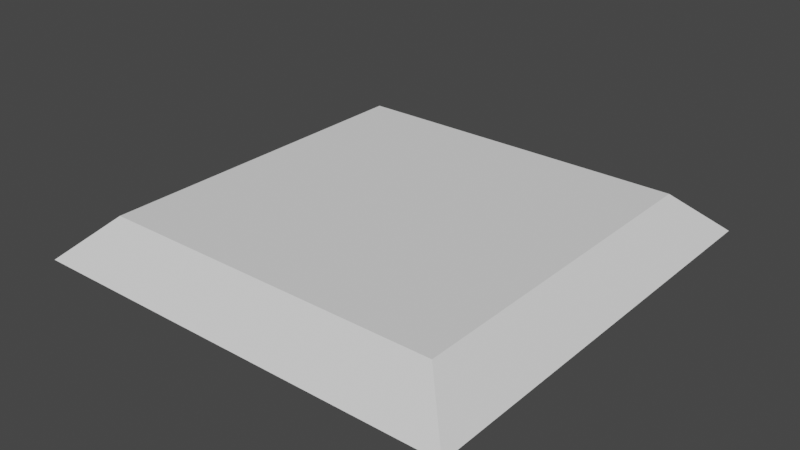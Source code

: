 # Source: pressure_switch.blend  (saved by Blender 3.4.6; exported with 4.5.12 LTS)
import bpy
from mathutils import Matrix  # noqa: F401  (used for matrix-valued properties, if any)

bpy.ops.wm.read_factory_settings(use_empty=True)
scene = bpy.context.scene
scene.name = 'Scene'

# ---- collections
col_collection = bpy.data.collections.new('Collection'); scene.collection.children.link(col_collection)

# ---- world
world_world = bpy.data.worlds.new('World'); scene.world = world_world
world_world.use_nodes = True; world_world.node_tree.nodes.clear()
_N = world_world.node_tree.nodes; _L = world_world.node_tree.links
n0 = _N.new('ShaderNodeOutputWorld'); n0.name = 'World Output'; n0.location = (300, 300)
n1 = _N.new('ShaderNodeBackground'); n1.name = 'Background'; n1.location = (10, 300)
n1.inputs[0].default_value = (0.05088, 0.05088, 0.05088, 1.0)
_L.new(n1.outputs[0], n0.inputs[0])
n0.is_active_output = True
world_world.color = (0.05088, 0.05088, 0.05088)
world_world.use_sun_shadow = False
world_world.sun_shadow_jitter_overblur = 0.0

# ---- meshes
me_cube_001 = bpy.data.meshes.new('Cube.001')
me_cube_001.from_pydata([(-0.5, -0.5, 0.0), (-0.4, -0.4, 0.09364), (-0.5, 0.5, 0.0), (-0.4, 0.4, 0.09364), (0.5, -0.5, 0.0), (0.4, -0.4, 0.09364), (0.5, 0.5, 0.0), (0.4, 0.4, 0.09364)], [], [(0, 1, 3, 2), (2, 3, 7, 6), (6, 7, 5, 4), (4, 5, 1, 0), (2, 6, 4, 0), (7, 3, 1, 5)])
_uv = me_cube_001.uv_layers.new(name='UVMap')
_uv.uv.foreach_set('vector', [0.0, 0.0, 0.05, 0.05, 0.05, 0.45, 5.96e-08, 0.5, 5.96e-08, 0.5, 0.05, 0.45, 0.45, 0.45, 0.5, 0.5, 0.5, 0.5, 0.45, 0.45, 0.45, 0.05, 0.5, 0.0, 0.5, 0.0, 0.45, 0.05, 0.05, 0.05, 0.0, 0.0, 1.0, 0.5, 0.5, 0.5, 0.5, 2.98e-08, 1.0, 0.0, 0.45, 0.45, 0.05, 0.45, 0.05, 0.05, 0.45, 0.05])
me_cube_001.update()

# ---- objects
ob_cube = bpy.data.objects.new('Cube', me_cube_001)

# ---- transforms, parenting, visibility, modifiers, constraints
ob_cube.location = (0.0, 0.0, 0.0)

# ---- collection membership
col_collection.objects.link(ob_cube)

# ---- scene / render settings (as saved in the file)
scene.frame_start = 1; scene.frame_end = 250; scene.frame_set(1)
scene.render.engine = 'BLENDER_EEVEE_NEXT'
scene.cycles.sampling_pattern = 'TABULATED_SOBOL'
scene.cycles.use_light_tree = False
scene.view_settings.view_transform = 'Filmic'
bpy.context.view_layer.update()

# ---- added for rendering (the .blend has no active camera and no usable light): camera, sun
cam_auto = bpy.data.cameras.new('AutoCamera')
cam_auto.lens = 50.0
cam_auto.sensor_width = 36.0
cam_auto.clip_end = 1000.0
ob_auto_camera = bpy.data.objects.new('AutoCamera', cam_auto)
scene.collection.objects.link(ob_auto_camera)
ob_auto_camera.location = (1.31133, -1.5736, 1.09588)
ob_auto_camera.rotation_euler = (1.09748, -7.21219e-08, 0.694738)
scene.camera = ob_auto_camera
light_auto_sun = bpy.data.lights.new('AutoSun', 'SUN')
light_auto_sun.energy = 3.0
light_auto_sun.angle = 0.0523599
ob_auto_sun = bpy.data.objects.new('AutoSun', light_auto_sun)
scene.collection.objects.link(ob_auto_sun)
ob_auto_sun.rotation_euler = (0.872665, 0.174533, 0.523599)
bpy.context.view_layer.update()
